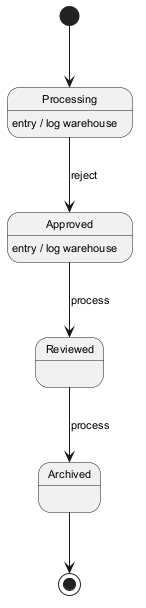

The diagram above was rendered by PlantUML. Its source (embedded in the PNG):
@startuml
skinparam monochrome true
skinparam defaultFontSize 11
[*] --> Processing
Processing --> Approved : reject
Processing : entry / log warehouse
Approved --> Reviewed : process
Approved : entry / log warehouse
Reviewed --> Archived : process
Archived --> [*]
@enduml